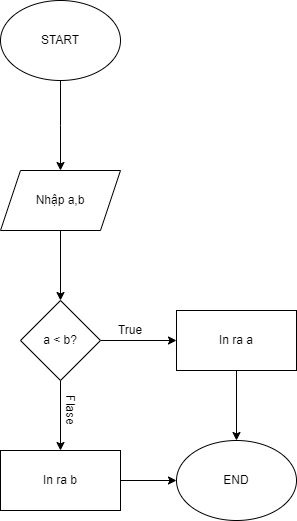

The diagram above was exported from draw.io. Its source (the exported page's mxGraphModel, read from the mxfile embedded in the PNG):
<mxGraphModel dx="1100" dy="809" grid="1" gridSize="10" guides="1" tooltips="1" connect="1" arrows="1" fold="1" page="1" pageScale="1" pageWidth="827" pageHeight="1169" math="0" shadow="0">
  <root>
    <mxCell id="WIyWlLk6GJQsqaUBKTNV-0" />
    <mxCell id="WIyWlLk6GJQsqaUBKTNV-1" parent="WIyWlLk6GJQsqaUBKTNV-0" />
    <mxCell id="pYXqe69VzsIe-CsQAiWT-2" value="" style="edgeStyle=orthogonalEdgeStyle;rounded=0;orthogonalLoop=1;jettySize=auto;html=1;" edge="1" parent="WIyWlLk6GJQsqaUBKTNV-1" source="pYXqe69VzsIe-CsQAiWT-0">
      <mxGeometry relative="1" as="geometry">
        <mxPoint x="354" y="210" as="targetPoint" />
      </mxGeometry>
    </mxCell>
    <mxCell id="pYXqe69VzsIe-CsQAiWT-0" value="START" style="ellipse;whiteSpace=wrap;html=1;" vertex="1" parent="WIyWlLk6GJQsqaUBKTNV-1">
      <mxGeometry x="294" y="40" width="120" height="80" as="geometry" />
    </mxCell>
    <mxCell id="pYXqe69VzsIe-CsQAiWT-5" value="" style="edgeStyle=orthogonalEdgeStyle;rounded=0;orthogonalLoop=1;jettySize=auto;html=1;" edge="1" parent="WIyWlLk6GJQsqaUBKTNV-1" source="pYXqe69VzsIe-CsQAiWT-3" target="pYXqe69VzsIe-CsQAiWT-4">
      <mxGeometry relative="1" as="geometry" />
    </mxCell>
    <mxCell id="pYXqe69VzsIe-CsQAiWT-3" value="Nhập a,b" style="shape=parallelogram;perimeter=parallelogramPerimeter;whiteSpace=wrap;html=1;fixedSize=1;" vertex="1" parent="WIyWlLk6GJQsqaUBKTNV-1">
      <mxGeometry x="294" y="210" width="120" height="60" as="geometry" />
    </mxCell>
    <mxCell id="pYXqe69VzsIe-CsQAiWT-13" value="" style="edgeStyle=orthogonalEdgeStyle;rounded=0;orthogonalLoop=1;jettySize=auto;html=1;" edge="1" parent="WIyWlLk6GJQsqaUBKTNV-1" source="pYXqe69VzsIe-CsQAiWT-4" target="pYXqe69VzsIe-CsQAiWT-6">
      <mxGeometry relative="1" as="geometry" />
    </mxCell>
    <mxCell id="pYXqe69VzsIe-CsQAiWT-20" value="" style="edgeStyle=orthogonalEdgeStyle;rounded=0;orthogonalLoop=1;jettySize=auto;html=1;" edge="1" parent="WIyWlLk6GJQsqaUBKTNV-1" source="pYXqe69VzsIe-CsQAiWT-4" target="pYXqe69VzsIe-CsQAiWT-19">
      <mxGeometry relative="1" as="geometry" />
    </mxCell>
    <mxCell id="pYXqe69VzsIe-CsQAiWT-4" value="a &amp;lt; b?" style="rhombus;whiteSpace=wrap;html=1;" vertex="1" parent="WIyWlLk6GJQsqaUBKTNV-1">
      <mxGeometry x="314" y="340" width="80" height="80" as="geometry" />
    </mxCell>
    <mxCell id="pYXqe69VzsIe-CsQAiWT-23" value="" style="edgeStyle=orthogonalEdgeStyle;rounded=0;orthogonalLoop=1;jettySize=auto;html=1;" edge="1" parent="WIyWlLk6GJQsqaUBKTNV-1" source="pYXqe69VzsIe-CsQAiWT-6" target="pYXqe69VzsIe-CsQAiWT-21">
      <mxGeometry relative="1" as="geometry" />
    </mxCell>
    <mxCell id="pYXqe69VzsIe-CsQAiWT-6" value="In ra a" style="whiteSpace=wrap;html=1;" vertex="1" parent="WIyWlLk6GJQsqaUBKTNV-1">
      <mxGeometry x="470" y="350" width="120" height="60" as="geometry" />
    </mxCell>
    <mxCell id="pYXqe69VzsIe-CsQAiWT-17" value="True" style="text;html=1;align=center;verticalAlign=middle;whiteSpace=wrap;rounded=0;" vertex="1" parent="WIyWlLk6GJQsqaUBKTNV-1">
      <mxGeometry x="394" y="360" width="60" height="20" as="geometry" />
    </mxCell>
    <mxCell id="pYXqe69VzsIe-CsQAiWT-18" value="Flase" style="text;html=1;align=center;verticalAlign=middle;whiteSpace=wrap;rounded=0;rotation=90;" vertex="1" parent="WIyWlLk6GJQsqaUBKTNV-1">
      <mxGeometry x="334" y="440" width="60" height="20" as="geometry" />
    </mxCell>
    <mxCell id="pYXqe69VzsIe-CsQAiWT-22" value="" style="edgeStyle=orthogonalEdgeStyle;rounded=0;orthogonalLoop=1;jettySize=auto;html=1;" edge="1" parent="WIyWlLk6GJQsqaUBKTNV-1" source="pYXqe69VzsIe-CsQAiWT-19" target="pYXqe69VzsIe-CsQAiWT-21">
      <mxGeometry relative="1" as="geometry" />
    </mxCell>
    <mxCell id="pYXqe69VzsIe-CsQAiWT-19" value="In ra b" style="whiteSpace=wrap;html=1;" vertex="1" parent="WIyWlLk6GJQsqaUBKTNV-1">
      <mxGeometry x="294" y="490" width="120" height="60" as="geometry" />
    </mxCell>
    <mxCell id="pYXqe69VzsIe-CsQAiWT-21" value="END" style="ellipse;whiteSpace=wrap;html=1;" vertex="1" parent="WIyWlLk6GJQsqaUBKTNV-1">
      <mxGeometry x="470" y="480" width="120" height="80" as="geometry" />
    </mxCell>
  </root>
</mxGraphModel>